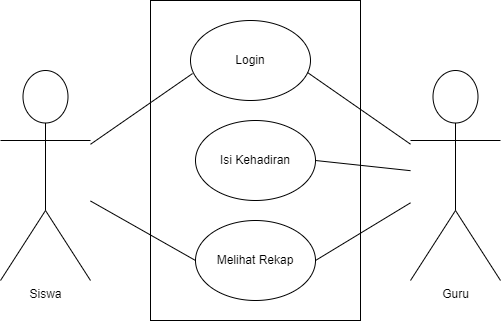

The diagram above was exported from draw.io. Its source (the exported page's mxGraphModel, read from the mxfile embedded in the PNG):
<mxGraphModel dx="1434" dy="772" grid="1" gridSize="10" guides="1" tooltips="1" connect="1" arrows="1" fold="1" page="1" pageScale="1" pageWidth="850" pageHeight="1100" math="0" shadow="0">
  <root>
    <mxCell id="0" />
    <mxCell id="1" parent="0" />
    <mxCell id="Iv7Co-_an_2klBfU_7K4-2" value="Guru" style="shape=umlActor;verticalLabelPosition=bottom;verticalAlign=top;html=1;outlineConnect=0;" parent="1" vertex="1">
      <mxGeometry x="620" y="280" width="90" height="210" as="geometry" />
    </mxCell>
    <mxCell id="Iv7Co-_an_2klBfU_7K4-5" value="" style="rounded=0;whiteSpace=wrap;html=1;" parent="1" vertex="1">
      <mxGeometry x="360" y="210" width="210" height="320" as="geometry" />
    </mxCell>
    <mxCell id="Iv7Co-_an_2klBfU_7K4-6" value="Siswa" style="shape=umlActor;verticalLabelPosition=bottom;verticalAlign=top;html=1;outlineConnect=0;" parent="1" vertex="1">
      <mxGeometry x="210" y="280" width="90" height="210" as="geometry" />
    </mxCell>
    <mxCell id="Iv7Co-_an_2klBfU_7K4-7" value="Login" style="ellipse;whiteSpace=wrap;html=1;" parent="1" vertex="1">
      <mxGeometry x="400" y="230" width="120" height="80" as="geometry" />
    </mxCell>
    <mxCell id="Iv7Co-_an_2klBfU_7K4-8" value="Isi Kehadiran&lt;span style=&quot;color: rgba(0, 0, 0, 0); font-family: monospace; font-size: 0px; text-align: start; text-wrap: nowrap;&quot;&gt;%3CmxGraphModel%3E%3Croot%3E%3CmxCell%20id%3D%220%22%2F%3E%3CmxCell%20id%3D%221%22%20parent%3D%220%22%2F%3E%3CmxCell%20id%3D%222%22%20value%3D%22Login%22%20style%3D%22ellipse%3BwhiteSpace%3Dwrap%3Bhtml%3D1%3B%22%20vertex%3D%221%22%20parent%3D%221%22%3E%3CmxGeometry%20x%3D%22400%22%20y%3D%22230%22%20width%3D%22120%22%20height%3D%2280%22%20as%3D%22geometry%22%2F%3E%3C%2FmxCell%3E%3C%2Froot%3E%3C%2FmxGraphModel%3E&lt;/span&gt;" style="ellipse;whiteSpace=wrap;html=1;" parent="1" vertex="1">
      <mxGeometry x="405" y="330" width="120" height="80" as="geometry" />
    </mxCell>
    <mxCell id="Iv7Co-_an_2klBfU_7K4-9" value="Melihat Rekap" style="ellipse;whiteSpace=wrap;html=1;" parent="1" vertex="1">
      <mxGeometry x="405" y="430" width="120" height="80" as="geometry" />
    </mxCell>
    <mxCell id="Iv7Co-_an_2klBfU_7K4-12" value="" style="endArrow=none;html=1;rounded=0;entryX=0.017;entryY=0.663;entryDx=0;entryDy=0;entryPerimeter=0;" parent="1" source="Iv7Co-_an_2klBfU_7K4-6" target="Iv7Co-_an_2klBfU_7K4-7" edge="1">
      <mxGeometry width="50" height="50" relative="1" as="geometry">
        <mxPoint x="400" y="420" as="sourcePoint" />
        <mxPoint x="450" y="370" as="targetPoint" />
      </mxGeometry>
    </mxCell>
    <mxCell id="Iv7Co-_an_2klBfU_7K4-14" value="" style="endArrow=none;html=1;rounded=0;entryX=0;entryY=0.5;entryDx=0;entryDy=0;" parent="1" source="Iv7Co-_an_2klBfU_7K4-6" target="Iv7Co-_an_2klBfU_7K4-9" edge="1">
      <mxGeometry width="50" height="50" relative="1" as="geometry">
        <mxPoint x="290" y="481" as="sourcePoint" />
        <mxPoint x="392" y="410" as="targetPoint" />
      </mxGeometry>
    </mxCell>
    <mxCell id="Iv7Co-_an_2klBfU_7K4-15" value="" style="endArrow=none;html=1;rounded=0;exitX=0.975;exitY=0.65;exitDx=0;exitDy=0;exitPerimeter=0;" parent="1" source="Iv7Co-_an_2klBfU_7K4-7" target="Iv7Co-_an_2klBfU_7K4-2" edge="1">
      <mxGeometry width="50" height="50" relative="1" as="geometry">
        <mxPoint x="500" y="391" as="sourcePoint" />
        <mxPoint x="602" y="320" as="targetPoint" />
      </mxGeometry>
    </mxCell>
    <mxCell id="Iv7Co-_an_2klBfU_7K4-16" value="" style="endArrow=none;html=1;rounded=0;exitX=1;exitY=0.5;exitDx=0;exitDy=0;" parent="1" source="Iv7Co-_an_2klBfU_7K4-8" target="Iv7Co-_an_2klBfU_7K4-2" edge="1">
      <mxGeometry width="50" height="50" relative="1" as="geometry">
        <mxPoint x="530" y="370" as="sourcePoint" />
        <mxPoint x="633" y="442" as="targetPoint" />
      </mxGeometry>
    </mxCell>
    <mxCell id="Iv7Co-_an_2klBfU_7K4-17" value="" style="endArrow=none;html=1;rounded=0;exitX=1;exitY=0.5;exitDx=0;exitDy=0;" parent="1" source="Iv7Co-_an_2klBfU_7K4-9" target="Iv7Co-_an_2klBfU_7K4-2" edge="1">
      <mxGeometry width="50" height="50" relative="1" as="geometry">
        <mxPoint x="550" y="460" as="sourcePoint" />
        <mxPoint x="645" y="470" as="targetPoint" />
      </mxGeometry>
    </mxCell>
  </root>
</mxGraphModel>